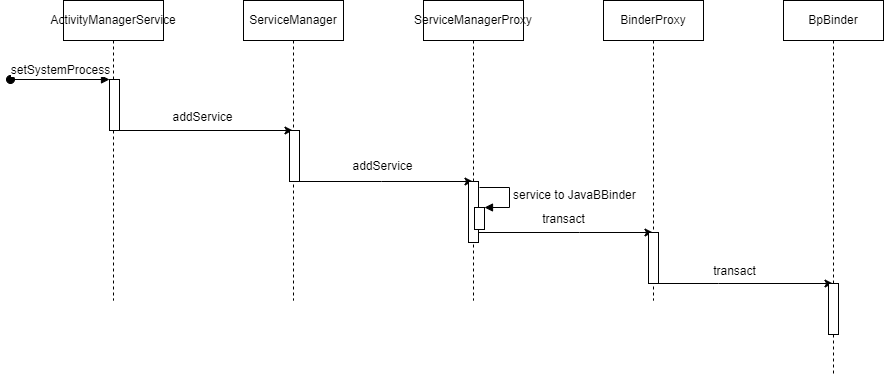

The diagram above was exported from draw.io. Its source (the exported page's mxGraphModel, read from the mxfile embedded in the PNG):
<mxGraphModel dx="1422" dy="754" grid="0" gridSize="10" guides="1" tooltips="1" connect="1" arrows="1" fold="1" page="1" pageScale="1" pageWidth="827" pageHeight="1169" math="0" shadow="0">
  <root>
    <mxCell id="0" />
    <mxCell id="1" parent="0" />
    <mxCell id="n8v7Y8AynEDiyFMz3yWY-7" value="" style="edgeStyle=orthogonalEdgeStyle;rounded=0;orthogonalLoop=1;jettySize=auto;html=1;" edge="1" parent="1">
      <mxGeometry relative="1" as="geometry">
        <mxPoint x="411.81034482758605" y="568" as="sourcePoint" />
        <mxPoint x="591.5" y="568" as="targetPoint" />
      </mxGeometry>
    </mxCell>
    <mxCell id="n8v7Y8AynEDiyFMz3yWY-1" value="ActivityManagerService" style="shape=umlLifeline;perimeter=lifelinePerimeter;whiteSpace=wrap;html=1;container=1;collapsible=0;recursiveResize=0;outlineConnect=0;" vertex="1" parent="1">
      <mxGeometry x="362" y="438" width="100" height="300" as="geometry" />
    </mxCell>
    <mxCell id="n8v7Y8AynEDiyFMz3yWY-2" value="" style="html=1;points=[];perimeter=orthogonalPerimeter;" vertex="1" parent="n8v7Y8AynEDiyFMz3yWY-1">
      <mxGeometry x="46" y="79" width="10" height="51" as="geometry" />
    </mxCell>
    <mxCell id="n8v7Y8AynEDiyFMz3yWY-3" value="setSystemProcess" style="html=1;verticalAlign=bottom;startArrow=oval;endArrow=block;startSize=8;rounded=0;" edge="1" target="n8v7Y8AynEDiyFMz3yWY-2" parent="n8v7Y8AynEDiyFMz3yWY-1">
      <mxGeometry relative="1" as="geometry">
        <mxPoint x="-53" y="79" as="sourcePoint" />
      </mxGeometry>
    </mxCell>
    <mxCell id="n8v7Y8AynEDiyFMz3yWY-11" value="" style="edgeStyle=orthogonalEdgeStyle;rounded=0;orthogonalLoop=1;jettySize=auto;html=1;" edge="1" parent="1" source="n8v7Y8AynEDiyFMz3yWY-4" target="n8v7Y8AynEDiyFMz3yWY-9">
      <mxGeometry relative="1" as="geometry">
        <Array as="points">
          <mxPoint x="680" y="619" />
          <mxPoint x="680" y="619" />
        </Array>
      </mxGeometry>
    </mxCell>
    <mxCell id="n8v7Y8AynEDiyFMz3yWY-4" value="ServiceManager" style="shape=umlLifeline;perimeter=lifelinePerimeter;whiteSpace=wrap;html=1;container=1;collapsible=0;recursiveResize=0;outlineConnect=0;" vertex="1" parent="1">
      <mxGeometry x="542" y="438" width="100" height="300" as="geometry" />
    </mxCell>
    <mxCell id="n8v7Y8AynEDiyFMz3yWY-5" value="" style="html=1;points=[];perimeter=orthogonalPerimeter;" vertex="1" parent="n8v7Y8AynEDiyFMz3yWY-4">
      <mxGeometry x="46" y="130" width="10" height="51" as="geometry" />
    </mxCell>
    <mxCell id="n8v7Y8AynEDiyFMz3yWY-8" value="addService" style="text;html=1;align=center;verticalAlign=middle;resizable=0;points=[];autosize=1;strokeColor=none;fillColor=none;" vertex="1" parent="1">
      <mxGeometry x="462" y="542" width="78" height="26" as="geometry" />
    </mxCell>
    <mxCell id="n8v7Y8AynEDiyFMz3yWY-15" value="" style="edgeStyle=orthogonalEdgeStyle;rounded=0;orthogonalLoop=1;jettySize=auto;html=1;" edge="1" parent="1" source="n8v7Y8AynEDiyFMz3yWY-9" target="n8v7Y8AynEDiyFMz3yWY-13">
      <mxGeometry relative="1" as="geometry">
        <Array as="points">
          <mxPoint x="878" y="670" />
          <mxPoint x="878" y="670" />
        </Array>
      </mxGeometry>
    </mxCell>
    <mxCell id="n8v7Y8AynEDiyFMz3yWY-9" value="ServiceManagerProxy" style="shape=umlLifeline;perimeter=lifelinePerimeter;whiteSpace=wrap;html=1;container=1;collapsible=0;recursiveResize=0;outlineConnect=0;" vertex="1" parent="1">
      <mxGeometry x="722" y="438" width="100" height="300" as="geometry" />
    </mxCell>
    <mxCell id="n8v7Y8AynEDiyFMz3yWY-10" value="" style="html=1;points=[];perimeter=orthogonalPerimeter;" vertex="1" parent="n8v7Y8AynEDiyFMz3yWY-9">
      <mxGeometry x="45" y="181" width="10" height="61" as="geometry" />
    </mxCell>
    <mxCell id="n8v7Y8AynEDiyFMz3yWY-21" value="" style="html=1;points=[];perimeter=orthogonalPerimeter;" vertex="1" parent="n8v7Y8AynEDiyFMz3yWY-9">
      <mxGeometry x="51" y="207" width="10" height="22" as="geometry" />
    </mxCell>
    <mxCell id="n8v7Y8AynEDiyFMz3yWY-22" value="service to JavaBBinder" style="edgeStyle=orthogonalEdgeStyle;html=1;align=left;spacingLeft=2;endArrow=block;rounded=0;entryX=1;entryY=0;" edge="1" target="n8v7Y8AynEDiyFMz3yWY-21" parent="n8v7Y8AynEDiyFMz3yWY-9">
      <mxGeometry relative="1" as="geometry">
        <mxPoint x="56" y="187" as="sourcePoint" />
        <Array as="points">
          <mxPoint x="86" y="187" />
        </Array>
      </mxGeometry>
    </mxCell>
    <mxCell id="n8v7Y8AynEDiyFMz3yWY-12" value="addService" style="text;html=1;align=center;verticalAlign=middle;resizable=0;points=[];autosize=1;strokeColor=none;fillColor=none;" vertex="1" parent="1">
      <mxGeometry x="642" y="591" width="78" height="26" as="geometry" />
    </mxCell>
    <mxCell id="n8v7Y8AynEDiyFMz3yWY-19" value="" style="edgeStyle=orthogonalEdgeStyle;rounded=0;orthogonalLoop=1;jettySize=auto;html=1;" edge="1" parent="1" source="n8v7Y8AynEDiyFMz3yWY-13" target="n8v7Y8AynEDiyFMz3yWY-17">
      <mxGeometry relative="1" as="geometry">
        <Array as="points">
          <mxPoint x="1017" y="721" />
          <mxPoint x="1017" y="721" />
        </Array>
      </mxGeometry>
    </mxCell>
    <mxCell id="n8v7Y8AynEDiyFMz3yWY-13" value="BinderProxy" style="shape=umlLifeline;perimeter=lifelinePerimeter;whiteSpace=wrap;html=1;container=1;collapsible=0;recursiveResize=0;outlineConnect=0;" vertex="1" parent="1">
      <mxGeometry x="902" y="438" width="100" height="300" as="geometry" />
    </mxCell>
    <mxCell id="n8v7Y8AynEDiyFMz3yWY-14" value="" style="html=1;points=[];perimeter=orthogonalPerimeter;" vertex="1" parent="n8v7Y8AynEDiyFMz3yWY-13">
      <mxGeometry x="45" y="232" width="10" height="51" as="geometry" />
    </mxCell>
    <mxCell id="n8v7Y8AynEDiyFMz3yWY-16" value="transact" style="text;html=1;align=center;verticalAlign=middle;resizable=0;points=[];autosize=1;strokeColor=none;fillColor=none;" vertex="1" parent="1">
      <mxGeometry x="831" y="644" width="61" height="26" as="geometry" />
    </mxCell>
    <mxCell id="n8v7Y8AynEDiyFMz3yWY-17" value="BpBinder" style="shape=umlLifeline;perimeter=lifelinePerimeter;whiteSpace=wrap;html=1;container=1;collapsible=0;recursiveResize=0;outlineConnect=0;" vertex="1" parent="1">
      <mxGeometry x="1082" y="438" width="100" height="375" as="geometry" />
    </mxCell>
    <mxCell id="n8v7Y8AynEDiyFMz3yWY-18" value="" style="html=1;points=[];perimeter=orthogonalPerimeter;" vertex="1" parent="n8v7Y8AynEDiyFMz3yWY-17">
      <mxGeometry x="45" y="283" width="10" height="51" as="geometry" />
    </mxCell>
    <mxCell id="n8v7Y8AynEDiyFMz3yWY-20" value="transact" style="text;html=1;align=center;verticalAlign=middle;resizable=0;points=[];autosize=1;strokeColor=none;fillColor=none;" vertex="1" parent="1">
      <mxGeometry x="1002" y="696" width="61" height="26" as="geometry" />
    </mxCell>
  </root>
</mxGraphModel>